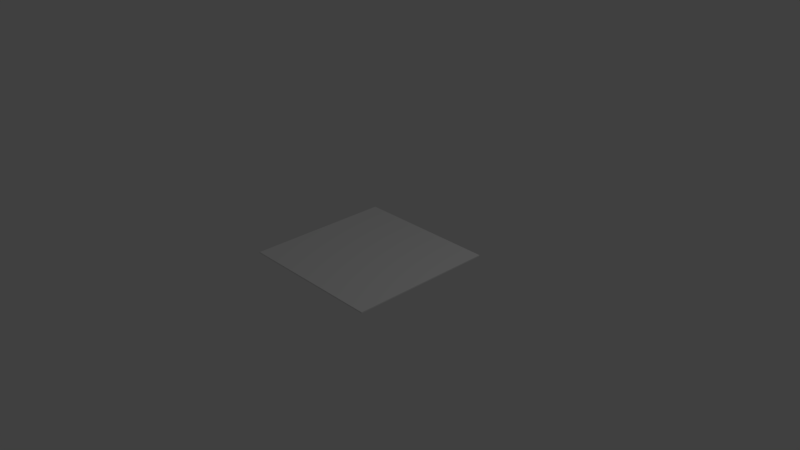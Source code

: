 # Source: window.blend  (saved by Blender 2.78.0; exported with 4.5.12 LTS)
import bpy
from mathutils import Matrix  # noqa: F401  (used for matrix-valued properties, if any)

bpy.ops.wm.read_factory_settings(use_empty=True)
scene = bpy.context.scene
scene.name = 'Scene'

# ---- collections
col_collection_1 = bpy.data.collections.new('Collection 1'); scene.collection.children.link(col_collection_1)

# ---- world
world_world = bpy.data.worlds.new('World'); scene.world = world_world
world_world.color = (0.05088, 0.05088, 0.05088)
world_world.use_sun_shadow = False
world_world.sun_shadow_jitter_overblur = 0.0
world_world.cycles.sampling_method = 'MANUAL'

# ---- cameras
cam_camera = bpy.data.cameras.new('Camera')
cam_camera.clip_end = 100.0
cam_camera.lens = 35.0
cam_camera.sensor_width = 32.0
cam_camera.sensor_height = 18.0
cam_camera.ortho_scale = 7.314
cam_camera.dof.focus_distance = 0.0
cam_camera.dof.aperture_fstop = 128.0

# ---- lights
light_lamp = bpy.data.lights.new('Lamp', 'POINT')
light_lamp.transmission_factor = 0.0
light_lamp.cutoff_distance = 30.0
light_lamp.energy = 100.0
light_lamp.shadow_buffer_clip_start = 1.001
light_lamp.shadow_soft_size = 0.1
light_lamp.shadow_maximum_resolution = 0.006
light_lamp.use_absolute_resolution = True

# ---- meshes
me_plane = bpy.data.meshes.new('Plane')
me_plane.from_pydata([(-1.0, -1.0, -0.01132), (-1.0, -1.0, 0.002971), (-1.0, 1.0, -0.01132), (-1.0, 1.0, 0.002971), (1.0, -1.0, -0.01132), (1.0, -1.0, 0.002971), (1.0, 1.0, -0.01132), (1.0, 1.0, 0.002971)], [], [(0, 1, 3, 2), (2, 3, 7, 6), (6, 7, 5, 4), (4, 5, 1, 0), (2, 6, 4, 0), (7, 3, 1, 5)])
me_plane.use_remesh_preserve_volume = False
me_plane.use_remesh_preserve_attributes = False
me_plane.use_mirror_vertex_groups = False
me_plane.update()

# ---- objects
ob_plane = bpy.data.objects.new('Plane', me_plane)
ob_lamp = bpy.data.objects.new('Lamp', light_lamp)
ob_camera = bpy.data.objects.new('Camera', cam_camera)

# ---- transforms, parenting, visibility, modifiers, constraints
ob_plane.location = (0.0, 0.0, 0.0)
ob_plane.lineart.crease_threshold = 0.0
ob_lamp.location = (4.076, 1.005, 5.904)
ob_lamp.rotation_euler = (0.6503, 0.05522, 1.866)
ob_lamp.lock_rotations_4d = False
ob_lamp.empty_display_type = 'ARROWS'
ob_lamp.color = (0.0, 0.0, 0.0, 0.0)
ob_lamp.lineart.crease_threshold = 0.0
ob_camera.location = (7.481, -6.508, 5.344)
ob_camera.rotation_euler = (1.109, 0.0, 0.8149)
ob_camera.lock_rotations_4d = False
ob_camera.empty_display_type = 'ARROWS'
ob_camera.color = (0.0, 0.0, 0.0, 0.0)
ob_camera.display_type = 'WIRE'
ob_camera.lineart.crease_threshold = 0.0

# ---- collection membership
col_collection_1.objects.link(ob_plane)
col_collection_1.objects.link(ob_lamp)
col_collection_1.objects.link(ob_camera)

# ---- scene / render settings (as saved in the file)
scene.camera = ob_camera
scene.frame_start = 1; scene.frame_end = 250; scene.frame_set(1)
scene.render.engine = 'BLENDER_EEVEE_NEXT'
scene.render.resolution_percentage = 50
scene.render.dither_intensity = 0.0
scene.cycles.use_denoising = False
scene.cycles.samples = 128
scene.cycles.sampling_pattern = 'TABULATED_SOBOL'
scene.cycles.light_sampling_threshold = 0.0
scene.cycles.use_adaptive_sampling = False
scene.cycles.use_light_tree = False
scene.cycles.blur_glossy = 0.0
scene.cycles.sample_clamp_indirect = 0.0
scene.view_settings.view_transform = 'Standard'
bpy.context.view_layer.update()
